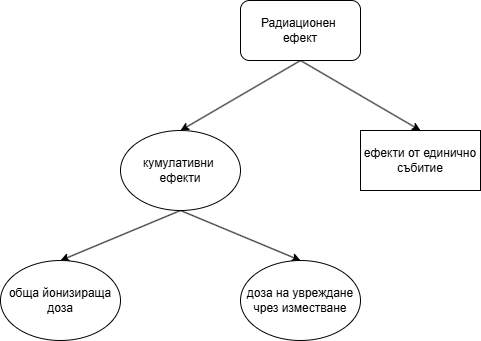

The diagram above was exported from draw.io. Its source (the exported page's mxGraphModel, read from the mxfile embedded in the PNG):
<mxGraphModel dx="1434" dy="746" grid="1" gridSize="10" guides="1" tooltips="1" connect="1" arrows="1" fold="1" page="1" pageScale="1" pageWidth="850" pageHeight="1100" math="0" shadow="0">
  <root>
    <mxCell id="0" />
    <mxCell id="1" parent="0" />
    <mxCell id="cxUFwYdW1aiz9sJIVmbM-9" style="rounded=0;orthogonalLoop=1;jettySize=auto;html=1;exitX=0.5;exitY=1;exitDx=0;exitDy=0;entryX=0.5;entryY=0;entryDx=0;entryDy=0;" edge="1" parent="1" source="cxUFwYdW1aiz9sJIVmbM-1" target="cxUFwYdW1aiz9sJIVmbM-2">
      <mxGeometry relative="1" as="geometry" />
    </mxCell>
    <mxCell id="cxUFwYdW1aiz9sJIVmbM-10" style="rounded=0;orthogonalLoop=1;jettySize=auto;html=1;exitX=0.5;exitY=1;exitDx=0;exitDy=0;entryX=0.5;entryY=0;entryDx=0;entryDy=0;" edge="1" parent="1" source="cxUFwYdW1aiz9sJIVmbM-1" target="cxUFwYdW1aiz9sJIVmbM-3">
      <mxGeometry relative="1" as="geometry" />
    </mxCell>
    <mxCell id="cxUFwYdW1aiz9sJIVmbM-1" value="Радиационен&amp;nbsp;&lt;div&gt;ефект&lt;/div&gt;" style="rounded=1;whiteSpace=wrap;html=1;" vertex="1" parent="1">
      <mxGeometry x="390" y="210" width="120" height="60" as="geometry" />
    </mxCell>
    <mxCell id="cxUFwYdW1aiz9sJIVmbM-2" value="ефекти от единично събитие" style="rounded=0;whiteSpace=wrap;html=1;" vertex="1" parent="1">
      <mxGeometry x="510" y="340" width="120" height="60" as="geometry" />
    </mxCell>
    <mxCell id="cxUFwYdW1aiz9sJIVmbM-11" style="rounded=0;orthogonalLoop=1;jettySize=auto;html=1;exitX=0.5;exitY=1;exitDx=0;exitDy=0;entryX=0.5;entryY=0;entryDx=0;entryDy=0;" edge="1" parent="1" source="cxUFwYdW1aiz9sJIVmbM-3" target="cxUFwYdW1aiz9sJIVmbM-5">
      <mxGeometry relative="1" as="geometry" />
    </mxCell>
    <mxCell id="cxUFwYdW1aiz9sJIVmbM-12" style="rounded=0;orthogonalLoop=1;jettySize=auto;html=1;exitX=0.5;exitY=1;exitDx=0;exitDy=0;entryX=0.5;entryY=0;entryDx=0;entryDy=0;" edge="1" parent="1" source="cxUFwYdW1aiz9sJIVmbM-3" target="cxUFwYdW1aiz9sJIVmbM-4">
      <mxGeometry relative="1" as="geometry" />
    </mxCell>
    <mxCell id="cxUFwYdW1aiz9sJIVmbM-3" value="кумулативни&amp;nbsp;&lt;div&gt;ефекти&lt;/div&gt;" style="ellipse;whiteSpace=wrap;html=1;" vertex="1" parent="1">
      <mxGeometry x="270" y="340" width="120" height="80" as="geometry" />
    </mxCell>
    <mxCell id="cxUFwYdW1aiz9sJIVmbM-4" value="обща йонизираща доза" style="ellipse;whiteSpace=wrap;html=1;" vertex="1" parent="1">
      <mxGeometry x="150" y="470" width="120" height="80" as="geometry" />
    </mxCell>
    <mxCell id="cxUFwYdW1aiz9sJIVmbM-5" value="доза на увреждане чрез изместване" style="ellipse;whiteSpace=wrap;html=1;" vertex="1" parent="1">
      <mxGeometry x="390" y="470" width="120" height="80" as="geometry" />
    </mxCell>
  </root>
</mxGraphModel>